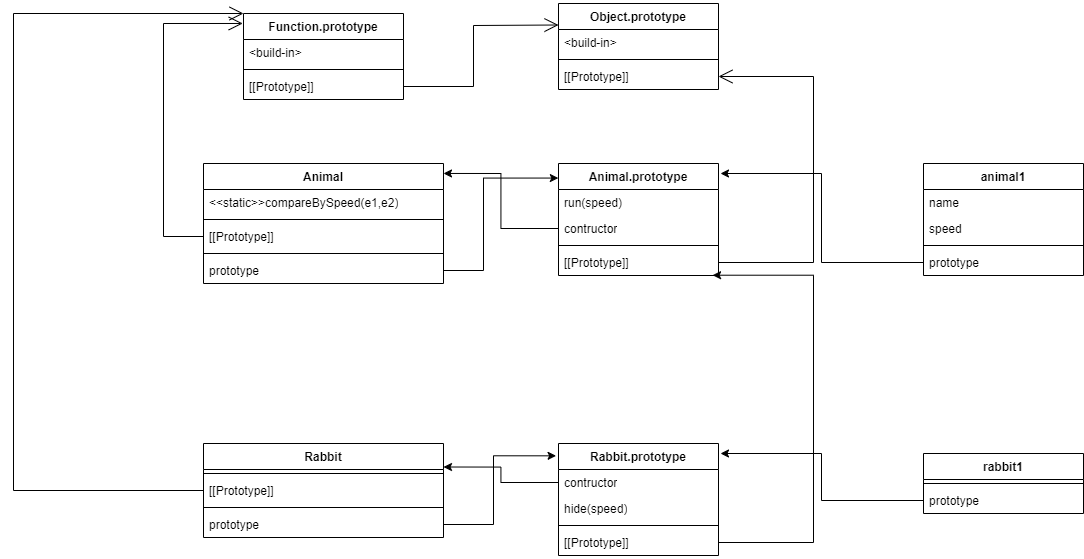

The diagram above was exported from draw.io. Its source (the exported page's mxGraphModel, read from the mxfile embedded in the PNG):
<mxGraphModel dx="2350" dy="900" grid="1" gridSize="10" guides="1" tooltips="1" connect="1" arrows="1" fold="1" page="1" pageScale="1" pageWidth="850" pageHeight="1100" math="0" shadow="0">
  <root>
    <mxCell id="0" />
    <mxCell id="1" parent="0" />
    <mxCell id="c__c7dO_h8uaCOFDXcL8-1" value="Function.prototype" style="swimlane;fontStyle=1;align=center;verticalAlign=top;childLayout=stackLayout;horizontal=1;startSize=26;horizontalStack=0;resizeParent=1;resizeParentMax=0;resizeLast=0;collapsible=1;marginBottom=0;whiteSpace=wrap;html=1;" vertex="1" parent="1">
      <mxGeometry x="110" y="180" width="160" height="86" as="geometry" />
    </mxCell>
    <mxCell id="c__c7dO_h8uaCOFDXcL8-2" value="&amp;lt;build-in&amp;gt;" style="text;strokeColor=none;fillColor=none;align=left;verticalAlign=top;spacingLeft=4;spacingRight=4;overflow=hidden;rotatable=0;points=[[0,0.5],[1,0.5]];portConstraint=eastwest;whiteSpace=wrap;html=1;" vertex="1" parent="c__c7dO_h8uaCOFDXcL8-1">
      <mxGeometry y="26" width="160" height="26" as="geometry" />
    </mxCell>
    <mxCell id="c__c7dO_h8uaCOFDXcL8-3" value="" style="line;strokeWidth=1;fillColor=none;align=left;verticalAlign=middle;spacingTop=-1;spacingLeft=3;spacingRight=3;rotatable=0;labelPosition=right;points=[];portConstraint=eastwest;strokeColor=inherit;" vertex="1" parent="c__c7dO_h8uaCOFDXcL8-1">
      <mxGeometry y="52" width="160" height="8" as="geometry" />
    </mxCell>
    <mxCell id="c__c7dO_h8uaCOFDXcL8-4" value="[[Prototype]]" style="text;strokeColor=none;fillColor=none;align=left;verticalAlign=top;spacingLeft=4;spacingRight=4;overflow=hidden;rotatable=0;points=[[0,0.5],[1,0.5]];portConstraint=eastwest;whiteSpace=wrap;html=1;" vertex="1" parent="c__c7dO_h8uaCOFDXcL8-1">
      <mxGeometry y="60" width="160" height="26" as="geometry" />
    </mxCell>
    <mxCell id="c__c7dO_h8uaCOFDXcL8-5" value="Object.prototype" style="swimlane;fontStyle=1;align=center;verticalAlign=top;childLayout=stackLayout;horizontal=1;startSize=26;horizontalStack=0;resizeParent=1;resizeParentMax=0;resizeLast=0;collapsible=1;marginBottom=0;whiteSpace=wrap;html=1;" vertex="1" parent="1">
      <mxGeometry x="425" y="170" width="160" height="86" as="geometry" />
    </mxCell>
    <mxCell id="c__c7dO_h8uaCOFDXcL8-6" value="&amp;lt;build-in&amp;gt;" style="text;strokeColor=none;fillColor=none;align=left;verticalAlign=top;spacingLeft=4;spacingRight=4;overflow=hidden;rotatable=0;points=[[0,0.5],[1,0.5]];portConstraint=eastwest;whiteSpace=wrap;html=1;" vertex="1" parent="c__c7dO_h8uaCOFDXcL8-5">
      <mxGeometry y="26" width="160" height="26" as="geometry" />
    </mxCell>
    <mxCell id="c__c7dO_h8uaCOFDXcL8-7" value="" style="line;strokeWidth=1;fillColor=none;align=left;verticalAlign=middle;spacingTop=-1;spacingLeft=3;spacingRight=3;rotatable=0;labelPosition=right;points=[];portConstraint=eastwest;strokeColor=inherit;" vertex="1" parent="c__c7dO_h8uaCOFDXcL8-5">
      <mxGeometry y="52" width="160" height="8" as="geometry" />
    </mxCell>
    <mxCell id="c__c7dO_h8uaCOFDXcL8-8" value="[[Prototype]]" style="text;strokeColor=none;fillColor=none;align=left;verticalAlign=top;spacingLeft=4;spacingRight=4;overflow=hidden;rotatable=0;points=[[0,0.5],[1,0.5]];portConstraint=eastwest;whiteSpace=wrap;html=1;" vertex="1" parent="c__c7dO_h8uaCOFDXcL8-5">
      <mxGeometry y="60" width="160" height="26" as="geometry" />
    </mxCell>
    <mxCell id="c__c7dO_h8uaCOFDXcL8-9" value="Animal" style="swimlane;fontStyle=1;align=center;verticalAlign=top;childLayout=stackLayout;horizontal=1;startSize=26;horizontalStack=0;resizeParent=1;resizeParentMax=0;resizeLast=0;collapsible=1;marginBottom=0;whiteSpace=wrap;html=1;" vertex="1" parent="1">
      <mxGeometry x="70" y="330" width="240" height="120" as="geometry" />
    </mxCell>
    <mxCell id="c__c7dO_h8uaCOFDXcL8-28" value="&amp;lt;&amp;lt;static&amp;gt;&amp;gt;compareBySpeed(e1,e2)" style="text;strokeColor=none;fillColor=none;align=left;verticalAlign=top;spacingLeft=4;spacingRight=4;overflow=hidden;rotatable=0;points=[[0,0.5],[1,0.5]];portConstraint=eastwest;whiteSpace=wrap;html=1;" vertex="1" parent="c__c7dO_h8uaCOFDXcL8-9">
      <mxGeometry y="26" width="240" height="26" as="geometry" />
    </mxCell>
    <mxCell id="c__c7dO_h8uaCOFDXcL8-11" value="" style="line;strokeWidth=1;fillColor=none;align=left;verticalAlign=middle;spacingTop=-1;spacingLeft=3;spacingRight=3;rotatable=0;labelPosition=right;points=[];portConstraint=eastwest;strokeColor=inherit;" vertex="1" parent="c__c7dO_h8uaCOFDXcL8-9">
      <mxGeometry y="52" width="240" height="8" as="geometry" />
    </mxCell>
    <mxCell id="c__c7dO_h8uaCOFDXcL8-12" value="[[Prototype]]" style="text;strokeColor=none;fillColor=none;align=left;verticalAlign=top;spacingLeft=4;spacingRight=4;overflow=hidden;rotatable=0;points=[[0,0.5],[1,0.5]];portConstraint=eastwest;whiteSpace=wrap;html=1;" vertex="1" parent="c__c7dO_h8uaCOFDXcL8-9">
      <mxGeometry y="60" width="240" height="26" as="geometry" />
    </mxCell>
    <mxCell id="c__c7dO_h8uaCOFDXcL8-29" value="" style="line;strokeWidth=1;fillColor=none;align=left;verticalAlign=middle;spacingTop=-1;spacingLeft=3;spacingRight=3;rotatable=0;labelPosition=right;points=[];portConstraint=eastwest;strokeColor=inherit;" vertex="1" parent="c__c7dO_h8uaCOFDXcL8-9">
      <mxGeometry y="86" width="240" height="8" as="geometry" />
    </mxCell>
    <mxCell id="c__c7dO_h8uaCOFDXcL8-30" value="prototype" style="text;strokeColor=none;fillColor=none;align=left;verticalAlign=top;spacingLeft=4;spacingRight=4;overflow=hidden;rotatable=0;points=[[0,0.5],[1,0.5]];portConstraint=eastwest;whiteSpace=wrap;html=1;" vertex="1" parent="c__c7dO_h8uaCOFDXcL8-9">
      <mxGeometry y="94" width="240" height="26" as="geometry" />
    </mxCell>
    <mxCell id="c__c7dO_h8uaCOFDXcL8-31" value="Animal.prototype" style="swimlane;fontStyle=1;align=center;verticalAlign=top;childLayout=stackLayout;horizontal=1;startSize=26;horizontalStack=0;resizeParent=1;resizeParentMax=0;resizeLast=0;collapsible=1;marginBottom=0;whiteSpace=wrap;html=1;" vertex="1" parent="1">
      <mxGeometry x="425" y="330" width="160" height="112" as="geometry" />
    </mxCell>
    <mxCell id="c__c7dO_h8uaCOFDXcL8-27" value="run(speed)" style="text;strokeColor=none;fillColor=none;align=left;verticalAlign=top;spacingLeft=4;spacingRight=4;overflow=hidden;rotatable=0;points=[[0,0.5],[1,0.5]];portConstraint=eastwest;whiteSpace=wrap;html=1;" vertex="1" parent="c__c7dO_h8uaCOFDXcL8-31">
      <mxGeometry y="26" width="160" height="26" as="geometry" />
    </mxCell>
    <mxCell id="c__c7dO_h8uaCOFDXcL8-32" value="contructor" style="text;strokeColor=none;fillColor=none;align=left;verticalAlign=top;spacingLeft=4;spacingRight=4;overflow=hidden;rotatable=0;points=[[0,0.5],[1,0.5]];portConstraint=eastwest;whiteSpace=wrap;html=1;" vertex="1" parent="c__c7dO_h8uaCOFDXcL8-31">
      <mxGeometry y="52" width="160" height="26" as="geometry" />
    </mxCell>
    <mxCell id="c__c7dO_h8uaCOFDXcL8-33" value="" style="line;strokeWidth=1;fillColor=none;align=left;verticalAlign=middle;spacingTop=-1;spacingLeft=3;spacingRight=3;rotatable=0;labelPosition=right;points=[];portConstraint=eastwest;strokeColor=inherit;" vertex="1" parent="c__c7dO_h8uaCOFDXcL8-31">
      <mxGeometry y="78" width="160" height="8" as="geometry" />
    </mxCell>
    <mxCell id="c__c7dO_h8uaCOFDXcL8-34" value="[[Prototype]]" style="text;strokeColor=none;fillColor=none;align=left;verticalAlign=top;spacingLeft=4;spacingRight=4;overflow=hidden;rotatable=0;points=[[0,0.5],[1,0.5]];portConstraint=eastwest;whiteSpace=wrap;html=1;" vertex="1" parent="c__c7dO_h8uaCOFDXcL8-31">
      <mxGeometry y="86" width="160" height="26" as="geometry" />
    </mxCell>
    <mxCell id="c__c7dO_h8uaCOFDXcL8-35" value="Rabbit.prototype" style="swimlane;fontStyle=1;align=center;verticalAlign=top;childLayout=stackLayout;horizontal=1;startSize=26;horizontalStack=0;resizeParent=1;resizeParentMax=0;resizeLast=0;collapsible=1;marginBottom=0;whiteSpace=wrap;html=1;" vertex="1" parent="1">
      <mxGeometry x="425" y="610" width="160" height="112" as="geometry" />
    </mxCell>
    <mxCell id="c__c7dO_h8uaCOFDXcL8-36" value="contructor" style="text;strokeColor=none;fillColor=none;align=left;verticalAlign=top;spacingLeft=4;spacingRight=4;overflow=hidden;rotatable=0;points=[[0,0.5],[1,0.5]];portConstraint=eastwest;whiteSpace=wrap;html=1;" vertex="1" parent="c__c7dO_h8uaCOFDXcL8-35">
      <mxGeometry y="26" width="160" height="26" as="geometry" />
    </mxCell>
    <mxCell id="c__c7dO_h8uaCOFDXcL8-43" value="hide(speed)" style="text;strokeColor=none;fillColor=none;align=left;verticalAlign=top;spacingLeft=4;spacingRight=4;overflow=hidden;rotatable=0;points=[[0,0.5],[1,0.5]];portConstraint=eastwest;whiteSpace=wrap;html=1;" vertex="1" parent="c__c7dO_h8uaCOFDXcL8-35">
      <mxGeometry y="52" width="160" height="26" as="geometry" />
    </mxCell>
    <mxCell id="c__c7dO_h8uaCOFDXcL8-37" value="" style="line;strokeWidth=1;fillColor=none;align=left;verticalAlign=middle;spacingTop=-1;spacingLeft=3;spacingRight=3;rotatable=0;labelPosition=right;points=[];portConstraint=eastwest;strokeColor=inherit;" vertex="1" parent="c__c7dO_h8uaCOFDXcL8-35">
      <mxGeometry y="78" width="160" height="8" as="geometry" />
    </mxCell>
    <mxCell id="c__c7dO_h8uaCOFDXcL8-38" value="[[Prototype]]" style="text;strokeColor=none;fillColor=none;align=left;verticalAlign=top;spacingLeft=4;spacingRight=4;overflow=hidden;rotatable=0;points=[[0,0.5],[1,0.5]];portConstraint=eastwest;whiteSpace=wrap;html=1;" vertex="1" parent="c__c7dO_h8uaCOFDXcL8-35">
      <mxGeometry y="86" width="160" height="26" as="geometry" />
    </mxCell>
    <mxCell id="c__c7dO_h8uaCOFDXcL8-39" value="Rabbit" style="swimlane;fontStyle=1;align=center;verticalAlign=top;childLayout=stackLayout;horizontal=1;startSize=26;horizontalStack=0;resizeParent=1;resizeParentMax=0;resizeLast=0;collapsible=1;marginBottom=0;whiteSpace=wrap;html=1;" vertex="1" parent="1">
      <mxGeometry x="70" y="610" width="240" height="94" as="geometry" />
    </mxCell>
    <mxCell id="c__c7dO_h8uaCOFDXcL8-45" value="" style="line;strokeWidth=1;fillColor=none;align=left;verticalAlign=middle;spacingTop=-1;spacingLeft=3;spacingRight=3;rotatable=0;labelPosition=right;points=[];portConstraint=eastwest;strokeColor=inherit;" vertex="1" parent="c__c7dO_h8uaCOFDXcL8-39">
      <mxGeometry y="26" width="240" height="8" as="geometry" />
    </mxCell>
    <mxCell id="c__c7dO_h8uaCOFDXcL8-46" value="[[Prototype]]" style="text;strokeColor=none;fillColor=none;align=left;verticalAlign=top;spacingLeft=4;spacingRight=4;overflow=hidden;rotatable=0;points=[[0,0.5],[1,0.5]];portConstraint=eastwest;whiteSpace=wrap;html=1;" vertex="1" parent="c__c7dO_h8uaCOFDXcL8-39">
      <mxGeometry y="34" width="240" height="26" as="geometry" />
    </mxCell>
    <mxCell id="c__c7dO_h8uaCOFDXcL8-47" value="" style="line;strokeWidth=1;fillColor=none;align=left;verticalAlign=middle;spacingTop=-1;spacingLeft=3;spacingRight=3;rotatable=0;labelPosition=right;points=[];portConstraint=eastwest;strokeColor=inherit;" vertex="1" parent="c__c7dO_h8uaCOFDXcL8-39">
      <mxGeometry y="60" width="240" height="8" as="geometry" />
    </mxCell>
    <mxCell id="c__c7dO_h8uaCOFDXcL8-48" value="prototype" style="text;strokeColor=none;fillColor=none;align=left;verticalAlign=top;spacingLeft=4;spacingRight=4;overflow=hidden;rotatable=0;points=[[0,0.5],[1,0.5]];portConstraint=eastwest;whiteSpace=wrap;html=1;" vertex="1" parent="c__c7dO_h8uaCOFDXcL8-39">
      <mxGeometry y="68" width="240" height="26" as="geometry" />
    </mxCell>
    <mxCell id="c__c7dO_h8uaCOFDXcL8-50" value="" style="endArrow=open;endFill=1;endSize=12;html=1;rounded=0;exitX=0;exitY=0.5;exitDx=0;exitDy=0;entryX=-0.005;entryY=0.116;entryDx=0;entryDy=0;entryPerimeter=0;" edge="1" parent="1" source="c__c7dO_h8uaCOFDXcL8-12" target="c__c7dO_h8uaCOFDXcL8-1">
      <mxGeometry width="160" relative="1" as="geometry">
        <mxPoint x="630" y="430" as="sourcePoint" />
        <mxPoint x="790" y="430" as="targetPoint" />
        <Array as="points">
          <mxPoint x="30" y="403" />
          <mxPoint x="30" y="190" />
        </Array>
      </mxGeometry>
    </mxCell>
    <mxCell id="c__c7dO_h8uaCOFDXcL8-51" value="" style="endArrow=open;endFill=1;endSize=12;html=1;rounded=0;exitX=0;exitY=0.5;exitDx=0;exitDy=0;entryX=0;entryY=0;entryDx=0;entryDy=0;" edge="1" parent="1" source="c__c7dO_h8uaCOFDXcL8-46" target="c__c7dO_h8uaCOFDXcL8-1">
      <mxGeometry width="160" relative="1" as="geometry">
        <mxPoint x="30" y="800" as="sourcePoint" />
        <mxPoint x="190" y="800" as="targetPoint" />
        <Array as="points">
          <mxPoint x="-120" y="657" />
          <mxPoint x="-120" y="180" />
        </Array>
      </mxGeometry>
    </mxCell>
    <mxCell id="c__c7dO_h8uaCOFDXcL8-52" value="animal1" style="swimlane;fontStyle=1;align=center;verticalAlign=top;childLayout=stackLayout;horizontal=1;startSize=26;horizontalStack=0;resizeParent=1;resizeParentMax=0;resizeLast=0;collapsible=1;marginBottom=0;whiteSpace=wrap;html=1;" vertex="1" parent="1">
      <mxGeometry x="790" y="330" width="160" height="112" as="geometry" />
    </mxCell>
    <mxCell id="c__c7dO_h8uaCOFDXcL8-10" value="name" style="text;strokeColor=none;fillColor=none;align=left;verticalAlign=top;spacingLeft=4;spacingRight=4;overflow=hidden;rotatable=0;points=[[0,0.5],[1,0.5]];portConstraint=eastwest;whiteSpace=wrap;html=1;" vertex="1" parent="c__c7dO_h8uaCOFDXcL8-52">
      <mxGeometry y="26" width="160" height="26" as="geometry" />
    </mxCell>
    <mxCell id="c__c7dO_h8uaCOFDXcL8-26" value="speed" style="text;strokeColor=none;fillColor=none;align=left;verticalAlign=top;spacingLeft=4;spacingRight=4;overflow=hidden;rotatable=0;points=[[0,0.5],[1,0.5]];portConstraint=eastwest;whiteSpace=wrap;html=1;" vertex="1" parent="c__c7dO_h8uaCOFDXcL8-52">
      <mxGeometry y="52" width="160" height="26" as="geometry" />
    </mxCell>
    <mxCell id="c__c7dO_h8uaCOFDXcL8-55" value="" style="line;strokeWidth=1;fillColor=none;align=left;verticalAlign=middle;spacingTop=-1;spacingLeft=3;spacingRight=3;rotatable=0;labelPosition=right;points=[];portConstraint=eastwest;strokeColor=inherit;" vertex="1" parent="c__c7dO_h8uaCOFDXcL8-52">
      <mxGeometry y="78" width="160" height="8" as="geometry" />
    </mxCell>
    <mxCell id="c__c7dO_h8uaCOFDXcL8-56" value="prototype" style="text;strokeColor=none;fillColor=none;align=left;verticalAlign=top;spacingLeft=4;spacingRight=4;overflow=hidden;rotatable=0;points=[[0,0.5],[1,0.5]];portConstraint=eastwest;whiteSpace=wrap;html=1;" vertex="1" parent="c__c7dO_h8uaCOFDXcL8-52">
      <mxGeometry y="86" width="160" height="26" as="geometry" />
    </mxCell>
    <mxCell id="c__c7dO_h8uaCOFDXcL8-57" value="rabbit1" style="swimlane;fontStyle=1;align=center;verticalAlign=top;childLayout=stackLayout;horizontal=1;startSize=26;horizontalStack=0;resizeParent=1;resizeParentMax=0;resizeLast=0;collapsible=1;marginBottom=0;whiteSpace=wrap;html=1;" vertex="1" parent="1">
      <mxGeometry x="790" y="620" width="160" height="60" as="geometry" />
    </mxCell>
    <mxCell id="c__c7dO_h8uaCOFDXcL8-60" value="" style="line;strokeWidth=1;fillColor=none;align=left;verticalAlign=middle;spacingTop=-1;spacingLeft=3;spacingRight=3;rotatable=0;labelPosition=right;points=[];portConstraint=eastwest;strokeColor=inherit;" vertex="1" parent="c__c7dO_h8uaCOFDXcL8-57">
      <mxGeometry y="26" width="160" height="8" as="geometry" />
    </mxCell>
    <mxCell id="c__c7dO_h8uaCOFDXcL8-61" value="prototype" style="text;strokeColor=none;fillColor=none;align=left;verticalAlign=top;spacingLeft=4;spacingRight=4;overflow=hidden;rotatable=0;points=[[0,0.5],[1,0.5]];portConstraint=eastwest;whiteSpace=wrap;html=1;" vertex="1" parent="c__c7dO_h8uaCOFDXcL8-57">
      <mxGeometry y="34" width="160" height="26" as="geometry" />
    </mxCell>
    <mxCell id="c__c7dO_h8uaCOFDXcL8-62" value="" style="endArrow=open;endFill=1;endSize=12;html=1;rounded=0;exitX=1;exitY=0.5;exitDx=0;exitDy=0;entryX=0;entryY=0.25;entryDx=0;entryDy=0;" edge="1" parent="1" source="c__c7dO_h8uaCOFDXcL8-4" target="c__c7dO_h8uaCOFDXcL8-5">
      <mxGeometry width="160" relative="1" as="geometry">
        <mxPoint x="630" y="810" as="sourcePoint" />
        <mxPoint x="790" y="810" as="targetPoint" />
        <Array as="points">
          <mxPoint x="340" y="253" />
          <mxPoint x="340" y="192" />
        </Array>
      </mxGeometry>
    </mxCell>
    <mxCell id="c__c7dO_h8uaCOFDXcL8-63" value="" style="endArrow=open;endFill=1;endSize=12;html=1;rounded=0;exitX=1;exitY=0.5;exitDx=0;exitDy=0;entryX=1;entryY=0.5;entryDx=0;entryDy=0;" edge="1" parent="1" source="c__c7dO_h8uaCOFDXcL8-34" target="c__c7dO_h8uaCOFDXcL8-8">
      <mxGeometry width="160" relative="1" as="geometry">
        <mxPoint x="630" y="810" as="sourcePoint" />
        <mxPoint x="790" y="810" as="targetPoint" />
        <Array as="points">
          <mxPoint x="680" y="429" />
          <mxPoint x="680" y="243" />
        </Array>
      </mxGeometry>
    </mxCell>
    <mxCell id="c__c7dO_h8uaCOFDXcL8-65" style="edgeStyle=orthogonalEdgeStyle;rounded=0;orthogonalLoop=1;jettySize=auto;html=1;exitX=1;exitY=0.5;exitDx=0;exitDy=0;entryX=0.963;entryY=0.989;entryDx=0;entryDy=0;entryPerimeter=0;" edge="1" parent="1" source="c__c7dO_h8uaCOFDXcL8-38" target="c__c7dO_h8uaCOFDXcL8-34">
      <mxGeometry relative="1" as="geometry">
        <mxPoint x="680" y="440" as="targetPoint" />
        <Array as="points">
          <mxPoint x="680" y="709" />
          <mxPoint x="680" y="442" />
        </Array>
      </mxGeometry>
    </mxCell>
    <mxCell id="c__c7dO_h8uaCOFDXcL8-68" style="edgeStyle=orthogonalEdgeStyle;rounded=0;orthogonalLoop=1;jettySize=auto;html=1;exitX=1;exitY=0.5;exitDx=0;exitDy=0;entryX=-0.001;entryY=0.13;entryDx=0;entryDy=0;entryPerimeter=0;" edge="1" parent="1" source="c__c7dO_h8uaCOFDXcL8-30" target="c__c7dO_h8uaCOFDXcL8-31">
      <mxGeometry relative="1" as="geometry">
        <Array as="points">
          <mxPoint x="350" y="437" />
          <mxPoint x="350" y="345" />
        </Array>
      </mxGeometry>
    </mxCell>
    <mxCell id="c__c7dO_h8uaCOFDXcL8-69" style="edgeStyle=orthogonalEdgeStyle;rounded=0;orthogonalLoop=1;jettySize=auto;html=1;exitX=1;exitY=0.5;exitDx=0;exitDy=0;entryX=-0.015;entryY=0.11;entryDx=0;entryDy=0;entryPerimeter=0;" edge="1" parent="1" source="c__c7dO_h8uaCOFDXcL8-48" target="c__c7dO_h8uaCOFDXcL8-35">
      <mxGeometry relative="1" as="geometry">
        <Array as="points">
          <mxPoint x="360" y="691" />
          <mxPoint x="360" y="622" />
        </Array>
      </mxGeometry>
    </mxCell>
    <mxCell id="c__c7dO_h8uaCOFDXcL8-70" style="edgeStyle=orthogonalEdgeStyle;rounded=0;orthogonalLoop=1;jettySize=auto;html=1;exitX=0;exitY=0.5;exitDx=0;exitDy=0;entryX=1;entryY=0.083;entryDx=0;entryDy=0;entryPerimeter=0;" edge="1" parent="1" source="c__c7dO_h8uaCOFDXcL8-32" target="c__c7dO_h8uaCOFDXcL8-9">
      <mxGeometry relative="1" as="geometry" />
    </mxCell>
    <mxCell id="c__c7dO_h8uaCOFDXcL8-71" style="edgeStyle=orthogonalEdgeStyle;rounded=0;orthogonalLoop=1;jettySize=auto;html=1;exitX=0;exitY=0.5;exitDx=0;exitDy=0;entryX=1;entryY=0.25;entryDx=0;entryDy=0;" edge="1" parent="1" source="c__c7dO_h8uaCOFDXcL8-36" target="c__c7dO_h8uaCOFDXcL8-39">
      <mxGeometry relative="1" as="geometry" />
    </mxCell>
    <mxCell id="c__c7dO_h8uaCOFDXcL8-72" style="edgeStyle=orthogonalEdgeStyle;rounded=0;orthogonalLoop=1;jettySize=auto;html=1;exitX=0;exitY=0.5;exitDx=0;exitDy=0;" edge="1" parent="1" source="c__c7dO_h8uaCOFDXcL8-56">
      <mxGeometry relative="1" as="geometry">
        <mxPoint x="587" y="340" as="targetPoint" />
        <Array as="points">
          <mxPoint x="688" y="429" />
          <mxPoint x="688" y="340" />
          <mxPoint x="587" y="340" />
        </Array>
      </mxGeometry>
    </mxCell>
    <mxCell id="c__c7dO_h8uaCOFDXcL8-73" style="edgeStyle=orthogonalEdgeStyle;rounded=0;orthogonalLoop=1;jettySize=auto;html=1;" edge="1" parent="1" source="c__c7dO_h8uaCOFDXcL8-61">
      <mxGeometry relative="1" as="geometry">
        <mxPoint x="587" y="620" as="targetPoint" />
        <Array as="points">
          <mxPoint x="688" y="667" />
          <mxPoint x="688" y="620" />
          <mxPoint x="587" y="620" />
        </Array>
      </mxGeometry>
    </mxCell>
  </root>
</mxGraphModel>